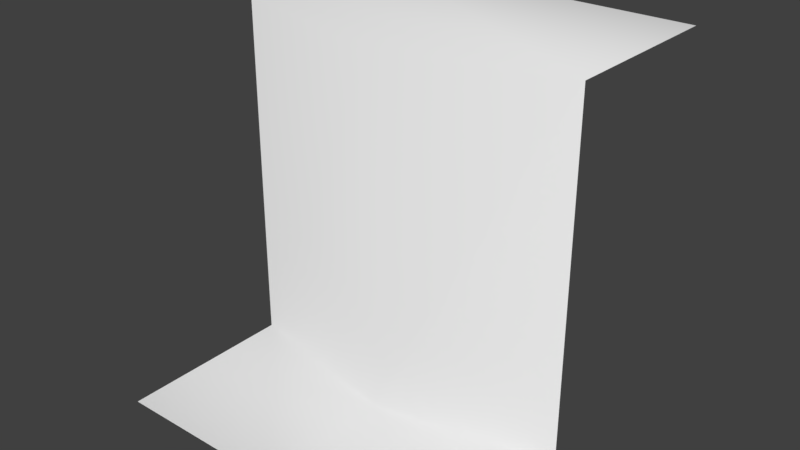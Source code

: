# Source: wall_1_0.blend  (saved by Blender 2.78.0; exported with 4.5.12 LTS)
import bpy
from mathutils import Matrix  # noqa: F401  (used for matrix-valued properties, if any)

bpy.ops.wm.read_factory_settings(use_empty=True)
scene = bpy.context.scene
scene.name = 'Scene'

# ---- collections
col_collection_1 = bpy.data.collections.new('Collection 1'); scene.collection.children.link(col_collection_1)

# ---- world
world_world = bpy.data.worlds.new('World'); scene.world = world_world
world_world.color = (0.05088, 0.05088, 0.05088)
world_world.use_sun_shadow = False
world_world.sun_shadow_jitter_overblur = 0.0
world_world.cycles.sampling_method = 'MANUAL'

# ---- meshes
me_plane_002 = bpy.data.meshes.new('Plane.002')
me_plane_002.from_pydata([(0.0, 1.0, 0.0), (-5.96e-08, 1.0, 2.0), (-1.0, 1.0, 2.0), (1.0, 1.001, 0.0), (0.0, -1.0, 0.0), (0.0, -1.0, 2.0), (1.0, -1.0, 0.0), (-1.0, -1.0, 2.0), (0.207, -9.057e-10, 0.0), (0.2516, -0.006183, 1.975), (1.0, 1.979e-09, 0.0)], [], [(8, 0, 1, 9), (4, 6, 10, 8), (9, 5, 4, 8), (3, 0, 8, 10), (9, 1, 2, 7, 5)])
me_plane_002.polygons.foreach_set('use_smooth', [True] * 5)
_uv = me_plane_002.uv_layers.new(name='UVMap')
_uv.uv.foreach_set('vector', [0.7762, 0.2693, 0.7531, 0.5379, 0.2538, 0.5073, 0.2974, 0.2702, 0.7527, 7.333e-05, 0.9999, 0.01932, 0.9872, 0.2692, 0.7762, 0.2693, 0.2974, 0.2702, 0.2516, 0.03125, 0.7527, 7.333e-05, 0.7762, 0.2693, 0.9999, 0.5189, 0.7531, 0.5379, 0.7762, 0.2693, 0.9872, 0.2692, 0.2974, 0.2702, 0.2538, 0.5073, 7.333e-05, 0.5076, 0.01077, 0.0259, 0.2516, 0.03125])
me_plane_002.use_remesh_preserve_volume = False
me_plane_002.use_remesh_preserve_attributes = False
me_plane_002.use_mirror_vertex_groups = False
me_plane_002.update()

# ---- objects
ob_plane_000 = bpy.data.objects.new('Plane.000', me_plane_002)

# ---- transforms, parenting, visibility, modifiers, constraints
ob_plane_000.location = (1.0, 1.0, 0.0)
ob_plane_000.rotation_euler = (0.0, -0.0, -1.571)
ob_plane_000.lineart.crease_threshold = 0.0

# ---- collection membership
col_collection_1.objects.link(ob_plane_000)

# ---- scene / render settings (as saved in the file)
scene.frame_start = 1; scene.frame_end = 250; scene.frame_set(64)
scene.render.engine = 'BLENDER_EEVEE_NEXT'
scene.render.resolution_percentage = 50
scene.render.dither_intensity = 0.0
scene.cycles.use_denoising = False
scene.cycles.samples = 128
scene.cycles.sampling_pattern = 'TABULATED_SOBOL'
scene.cycles.light_sampling_threshold = 0.0
scene.cycles.use_adaptive_sampling = False
scene.cycles.use_light_tree = False
scene.cycles.blur_glossy = 0.0
scene.cycles.sample_clamp_indirect = 0.0
scene.view_settings.view_transform = 'Standard'
bpy.context.view_layer.update()

# ---- added for rendering (the .blend has no active camera and no usable light): camera, sun
cam_auto = bpy.data.cameras.new('AutoCamera')
cam_auto.lens = 50.0
cam_auto.sensor_width = 36.0
cam_auto.clip_end = 1000.0
ob_auto_camera = bpy.data.objects.new('AutoCamera', cam_auto)
scene.collection.objects.link(ob_auto_camera)
ob_auto_camera.location = (4.20577, -2.84652, 3.56435)
ob_auto_camera.rotation_euler = (1.09748, -7.21219e-08, 0.694738)
scene.camera = ob_auto_camera
light_auto_sun = bpy.data.lights.new('AutoSun', 'SUN')
light_auto_sun.energy = 3.0
light_auto_sun.angle = 0.0523599
ob_auto_sun = bpy.data.objects.new('AutoSun', light_auto_sun)
scene.collection.objects.link(ob_auto_sun)
ob_auto_sun.rotation_euler = (0.872665, 0.174533, 0.523599)
bpy.context.view_layer.update()
